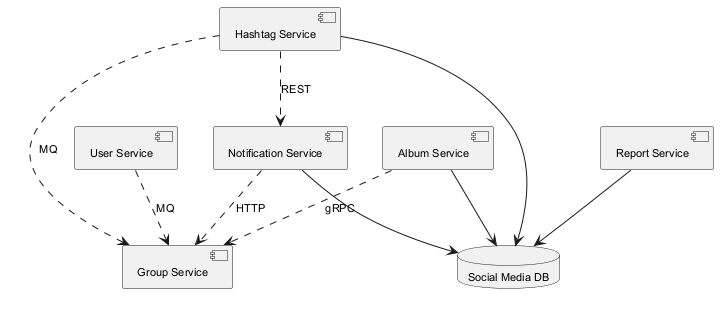

The diagram above was rendered by PlantUML. Its source (embedded in the PNG):
@startuml
skinparam monochrome true
skinparam defaultFontSize 11
component "Group Service" as C_GroupService
component "User Service" as C_UserService
component "Album Service" as C_AlbumService
component "Hashtag Service" as C_HashtagService
component "Notification Service" as C_NotificationService
component "Report Service" as C_ReportService
database "Social Media DB" as DB_social_media
C_AlbumService --> DB_social_media
C_HashtagService --> DB_social_media
C_NotificationService --> DB_social_media
C_ReportService --> DB_social_media
C_HashtagService ..> C_NotificationService : REST
C_UserService ..> C_GroupService : MQ
C_NotificationService ..> C_GroupService : HTTP
C_HashtagService ..> C_GroupService : MQ
C_AlbumService ..> C_GroupService : gRPC
@enduml